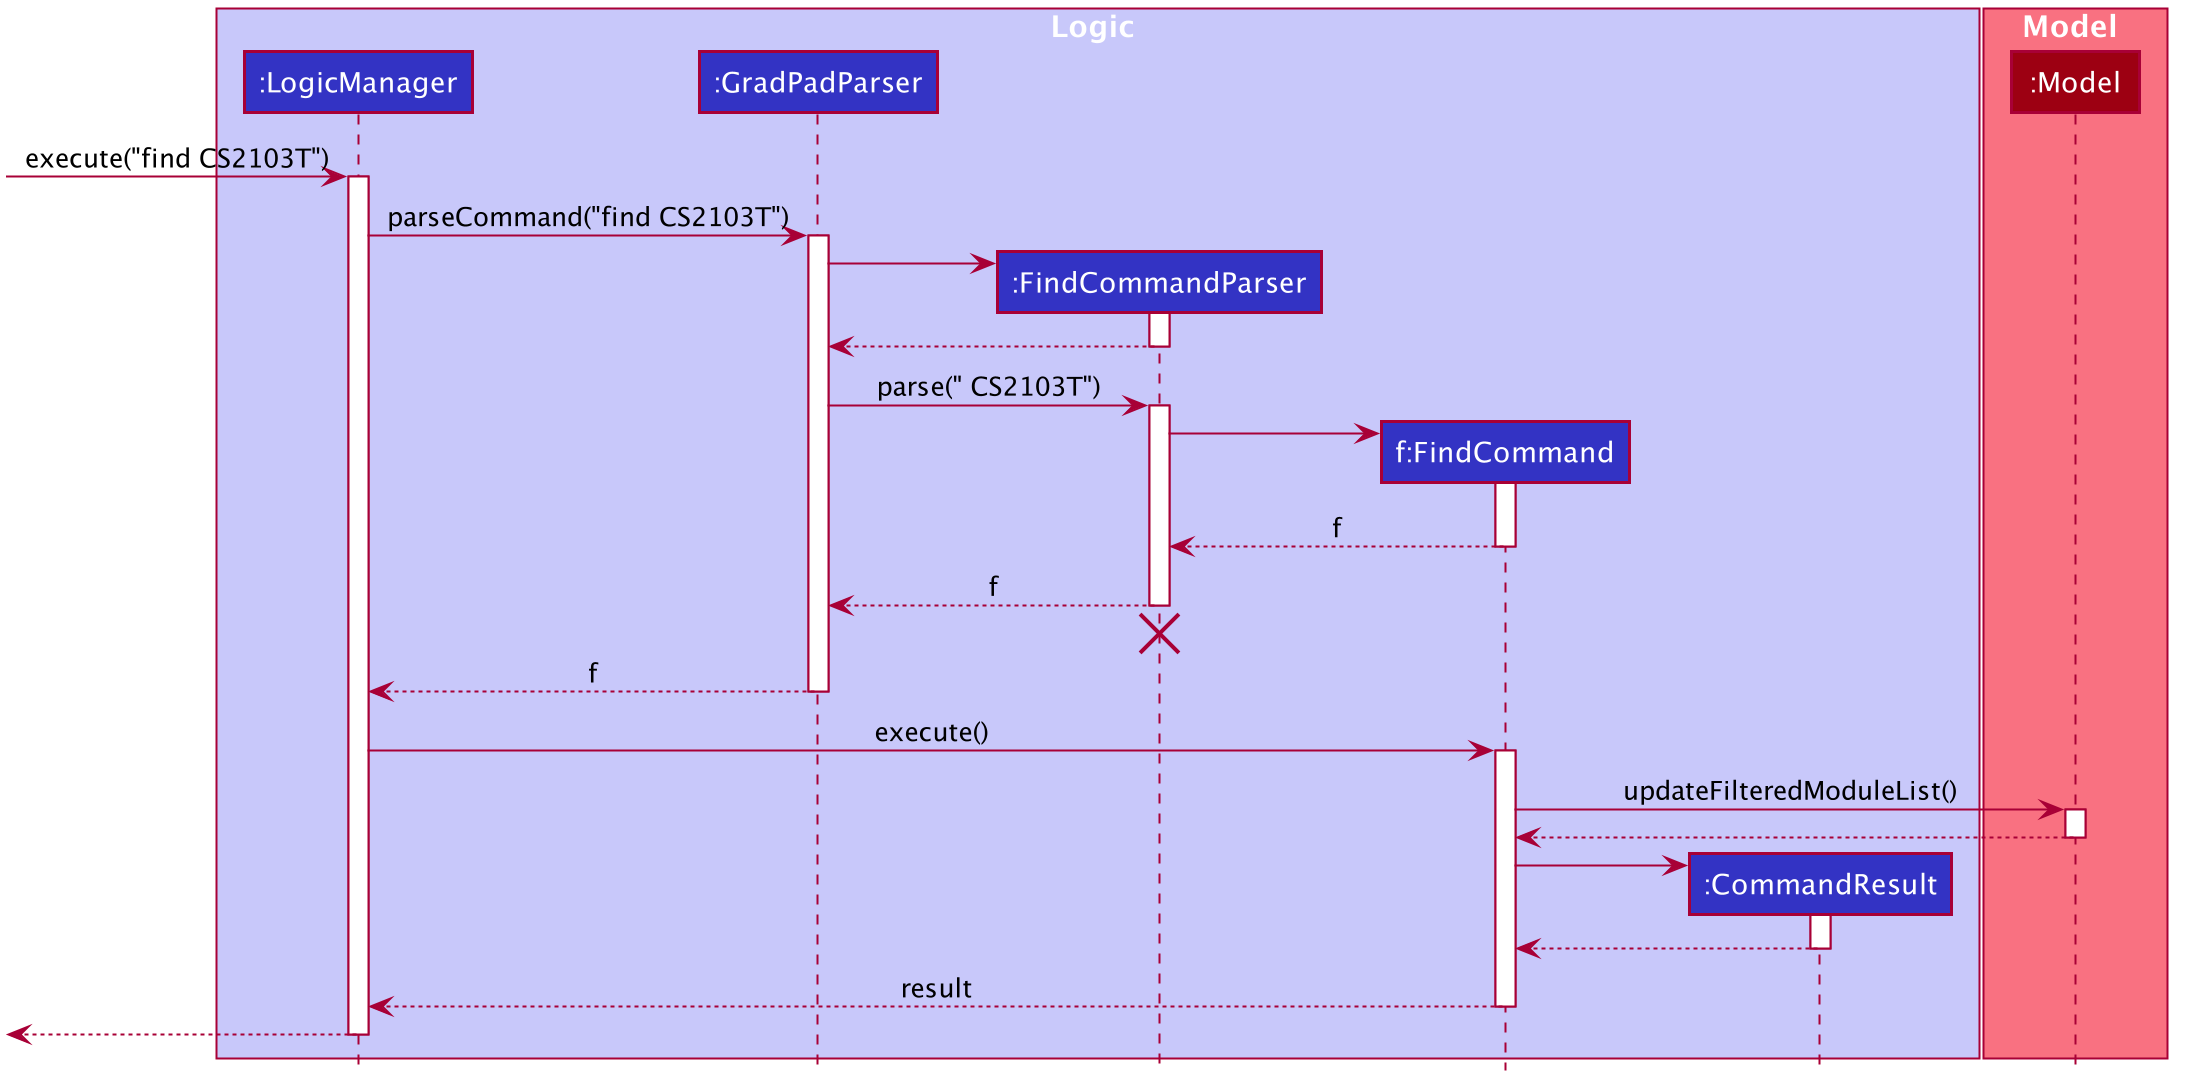

The diagram above was rendered by PlantUML. Its source (embedded in the PNG):
@startuml








skinparam BackgroundColor #FFFFFFF

skinparam Shadowing false

skinparam Class {
    FontColor #FFFFFF
    BorderThickness 1
    BorderColor #FFFFFF
    StereotypeFontColor #FFFFFF
    FontName Arial
}

skinparam Actor {
    BorderColor #000000
    Color #000000
    FontName Arial
}

skinparam Sequence {
    MessageAlign center
    BoxFontSize 15
    BoxPadding 0
    BoxFontColor #FFFFFF
    FontName Arial
}

skinparam Participant {
    FontColor #FFFFFFF
    Padding 20
}

skinparam MinClassWidth 50
skinparam ParticipantPadding 10
skinparam Shadowing false
skinparam DefaultTextAlignment center
skinparam packageStyle Rectangle

hide footbox
hide members
hide circle

box Logic #C8C8FA
participant ":LogicManager" as LogicManager #3333C4
participant ":GradPadParser" as GradPadParser #3333C4
participant ":FindCommandParser" as FindCommandParser #3333C4
participant "f:FindCommand" as FindCommand #3333C4
participant ":CommandResult" as CommandResult #3333C4
end box

box Model #F97181
participant ":Model" as Model #9D0012
end box

[-> LogicManager : execute("find CS2103T")
activate LogicManager

LogicManager -> GradPadParser : parseCommand("find CS2103T")
activate GradPadParser

create FindCommandParser
GradPadParser -> FindCommandParser
activate FindCommandParser

FindCommandParser --> GradPadParser
deactivate FindCommandParser

GradPadParser -> FindCommandParser : parse(" CS2103T")
activate FindCommandParser

create FindCommand
FindCommandParser -> FindCommand
activate FindCommand

FindCommand --> FindCommandParser : f
deactivate FindCommand

FindCommandParser --> GradPadParser : f
deactivate FindCommandParser
FindCommandParser -[hidden]-> GradPadParser
destroy FindCommandParser

GradPadParser --> LogicManager : f
deactivate GradPadParser

LogicManager -> FindCommand : execute()
activate FindCommand

FindCommand -> Model : updateFilteredModuleList()
activate Model

Model --> FindCommand
deactivate Model

create CommandResult
FindCommand -> CommandResult
activate CommandResult

CommandResult --> FindCommand
deactivate CommandResult

FindCommand --> LogicManager : result
deactivate FindCommand

[<--LogicManager
deactivate LogicManager
@enduml